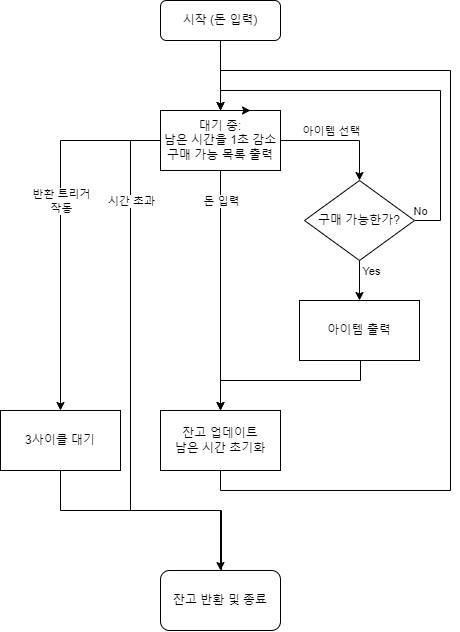

The diagram above was exported from draw.io. Its source (the exported page's mxGraphModel, read from the mxfile embedded in the PNG):
<mxGraphModel dx="1500" dy="757" grid="1" gridSize="10" guides="1" tooltips="1" connect="1" arrows="1" fold="1" page="1" pageScale="1" pageWidth="827" pageHeight="1169" math="0" shadow="0">
  <root>
    <mxCell id="WIyWlLk6GJQsqaUBKTNV-0" />
    <mxCell id="WIyWlLk6GJQsqaUBKTNV-1" parent="WIyWlLk6GJQsqaUBKTNV-0" />
    <mxCell id="WIyWlLk6GJQsqaUBKTNV-3" value="시작 (돈 입력)" style="rounded=1;whiteSpace=wrap;html=1;fontSize=12;glass=0;strokeWidth=1;shadow=0;" parent="WIyWlLk6GJQsqaUBKTNV-1" vertex="1">
      <mxGeometry x="290" y="160" width="120" height="40" as="geometry" />
    </mxCell>
    <mxCell id="ZLCOYkN7NWv5ZcrjLMqV-3" style="edgeStyle=orthogonalEdgeStyle;rounded=0;orthogonalLoop=1;jettySize=auto;html=1;entryX=0.5;entryY=0;entryDx=0;entryDy=0;" edge="1" parent="WIyWlLk6GJQsqaUBKTNV-1" source="ZLCOYkN7NWv5ZcrjLMqV-0" target="ZLCOYkN7NWv5ZcrjLMqV-2">
      <mxGeometry relative="1" as="geometry" />
    </mxCell>
    <mxCell id="ZLCOYkN7NWv5ZcrjLMqV-4" value="아이템 선택" style="edgeLabel;html=1;align=center;verticalAlign=middle;resizable=0;points=[];" vertex="1" connectable="0" parent="ZLCOYkN7NWv5ZcrjLMqV-3">
      <mxGeometry x="0.0204" y="-3" relative="1" as="geometry">
        <mxPoint x="-10" y="-13" as="offset" />
      </mxGeometry>
    </mxCell>
    <mxCell id="ZLCOYkN7NWv5ZcrjLMqV-14" value="" style="edgeStyle=orthogonalEdgeStyle;rounded=0;orthogonalLoop=1;jettySize=auto;html=1;entryX=0.5;entryY=0;entryDx=0;entryDy=0;" edge="1" parent="WIyWlLk6GJQsqaUBKTNV-1" source="ZLCOYkN7NWv5ZcrjLMqV-0" target="ZLCOYkN7NWv5ZcrjLMqV-11">
      <mxGeometry relative="1" as="geometry">
        <mxPoint x="350" y="400" as="targetPoint" />
      </mxGeometry>
    </mxCell>
    <mxCell id="ZLCOYkN7NWv5ZcrjLMqV-15" value="돈 입력" style="edgeLabel;html=1;align=center;verticalAlign=middle;resizable=0;points=[];" vertex="1" connectable="0" parent="ZLCOYkN7NWv5ZcrjLMqV-14">
      <mxGeometry x="-0.6327" relative="1" as="geometry">
        <mxPoint y="-14" as="offset" />
      </mxGeometry>
    </mxCell>
    <mxCell id="ZLCOYkN7NWv5ZcrjLMqV-16" style="edgeStyle=orthogonalEdgeStyle;rounded=0;orthogonalLoop=1;jettySize=auto;html=1;entryX=0.5;entryY=0;entryDx=0;entryDy=0;" edge="1" parent="WIyWlLk6GJQsqaUBKTNV-1" source="ZLCOYkN7NWv5ZcrjLMqV-0" target="ZLCOYkN7NWv5ZcrjLMqV-22">
      <mxGeometry relative="1" as="geometry">
        <mxPoint x="260" y="710" as="targetPoint" />
        <Array as="points">
          <mxPoint x="260" y="300" />
          <mxPoint x="260" y="670" />
          <mxPoint x="350" y="670" />
        </Array>
      </mxGeometry>
    </mxCell>
    <mxCell id="ZLCOYkN7NWv5ZcrjLMqV-17" value="시간 초과" style="edgeLabel;html=1;align=center;verticalAlign=middle;resizable=0;points=[];" vertex="1" connectable="0" parent="ZLCOYkN7NWv5ZcrjLMqV-16">
      <mxGeometry x="-0.378" y="-2" relative="1" as="geometry">
        <mxPoint x="2" y="-81" as="offset" />
      </mxGeometry>
    </mxCell>
    <mxCell id="ZLCOYkN7NWv5ZcrjLMqV-19" style="edgeStyle=orthogonalEdgeStyle;rounded=0;orthogonalLoop=1;jettySize=auto;html=1;" edge="1" parent="WIyWlLk6GJQsqaUBKTNV-1" source="ZLCOYkN7NWv5ZcrjLMqV-0" target="ZLCOYkN7NWv5ZcrjLMqV-21">
      <mxGeometry relative="1" as="geometry">
        <mxPoint x="190" y="640" as="targetPoint" />
      </mxGeometry>
    </mxCell>
    <mxCell id="ZLCOYkN7NWv5ZcrjLMqV-20" value="반환 트리거&lt;br&gt;작동" style="edgeLabel;html=1;align=center;verticalAlign=middle;resizable=0;points=[];" vertex="1" connectable="0" parent="ZLCOYkN7NWv5ZcrjLMqV-19">
      <mxGeometry x="-0.2372" y="-2" relative="1" as="geometry">
        <mxPoint x="2" y="19" as="offset" />
      </mxGeometry>
    </mxCell>
    <mxCell id="ZLCOYkN7NWv5ZcrjLMqV-0" value="대기 중:&lt;br&gt;남은 시간을 1초 감소&lt;br&gt;구매 가능 목록 출력" style="rounded=0;whiteSpace=wrap;html=1;" vertex="1" parent="WIyWlLk6GJQsqaUBKTNV-1">
      <mxGeometry x="290" y="270" width="120" height="60" as="geometry" />
    </mxCell>
    <mxCell id="ZLCOYkN7NWv5ZcrjLMqV-1" value="" style="edgeStyle=orthogonalEdgeStyle;rounded=0;orthogonalLoop=1;jettySize=auto;html=1;" edge="1" parent="WIyWlLk6GJQsqaUBKTNV-1" source="WIyWlLk6GJQsqaUBKTNV-3" target="ZLCOYkN7NWv5ZcrjLMqV-0">
      <mxGeometry relative="1" as="geometry" />
    </mxCell>
    <mxCell id="ZLCOYkN7NWv5ZcrjLMqV-6" style="edgeStyle=orthogonalEdgeStyle;rounded=0;orthogonalLoop=1;jettySize=auto;html=1;entryX=0.75;entryY=0;entryDx=0;entryDy=0;" edge="1" parent="WIyWlLk6GJQsqaUBKTNV-1" source="ZLCOYkN7NWv5ZcrjLMqV-2" target="ZLCOYkN7NWv5ZcrjLMqV-0">
      <mxGeometry relative="1" as="geometry">
        <Array as="points">
          <mxPoint x="570" y="380" />
          <mxPoint x="570" y="250" />
          <mxPoint x="350" y="250" />
          <mxPoint x="350" y="270" />
        </Array>
      </mxGeometry>
    </mxCell>
    <mxCell id="ZLCOYkN7NWv5ZcrjLMqV-7" value="No" style="edgeLabel;html=1;align=center;verticalAlign=middle;resizable=0;points=[];" vertex="1" connectable="0" parent="ZLCOYkN7NWv5ZcrjLMqV-6">
      <mxGeometry x="-0.9094" y="3" relative="1" as="geometry">
        <mxPoint x="-15" y="-7" as="offset" />
      </mxGeometry>
    </mxCell>
    <mxCell id="ZLCOYkN7NWv5ZcrjLMqV-9" value="" style="edgeStyle=orthogonalEdgeStyle;rounded=0;orthogonalLoop=1;jettySize=auto;html=1;" edge="1" parent="WIyWlLk6GJQsqaUBKTNV-1" source="ZLCOYkN7NWv5ZcrjLMqV-2" target="ZLCOYkN7NWv5ZcrjLMqV-8">
      <mxGeometry relative="1" as="geometry" />
    </mxCell>
    <mxCell id="ZLCOYkN7NWv5ZcrjLMqV-24" value="Yes" style="edgeLabel;html=1;align=center;verticalAlign=middle;resizable=0;points=[];" vertex="1" connectable="0" parent="ZLCOYkN7NWv5ZcrjLMqV-9">
      <mxGeometry x="-0.1214" y="-2" relative="1" as="geometry">
        <mxPoint x="13" y="-7" as="offset" />
      </mxGeometry>
    </mxCell>
    <mxCell id="ZLCOYkN7NWv5ZcrjLMqV-2" value="구매 가능한가?" style="rhombus;whiteSpace=wrap;html=1;" vertex="1" parent="WIyWlLk6GJQsqaUBKTNV-1">
      <mxGeometry x="434" y="340" width="110" height="80" as="geometry" />
    </mxCell>
    <mxCell id="ZLCOYkN7NWv5ZcrjLMqV-25" style="edgeStyle=orthogonalEdgeStyle;rounded=0;orthogonalLoop=1;jettySize=auto;html=1;entryX=0.5;entryY=0;entryDx=0;entryDy=0;" edge="1" parent="WIyWlLk6GJQsqaUBKTNV-1" source="ZLCOYkN7NWv5ZcrjLMqV-8" target="ZLCOYkN7NWv5ZcrjLMqV-11">
      <mxGeometry relative="1" as="geometry">
        <Array as="points">
          <mxPoint x="490" y="540" />
          <mxPoint x="350" y="540" />
        </Array>
      </mxGeometry>
    </mxCell>
    <mxCell id="ZLCOYkN7NWv5ZcrjLMqV-8" value="아이템 출력" style="whiteSpace=wrap;html=1;" vertex="1" parent="WIyWlLk6GJQsqaUBKTNV-1">
      <mxGeometry x="429" y="460" width="120" height="60" as="geometry" />
    </mxCell>
    <mxCell id="ZLCOYkN7NWv5ZcrjLMqV-12" style="edgeStyle=orthogonalEdgeStyle;rounded=0;orthogonalLoop=1;jettySize=auto;html=1;" edge="1" parent="WIyWlLk6GJQsqaUBKTNV-1" source="ZLCOYkN7NWv5ZcrjLMqV-11" target="ZLCOYkN7NWv5ZcrjLMqV-0">
      <mxGeometry relative="1" as="geometry">
        <Array as="points">
          <mxPoint x="350" y="650" />
          <mxPoint x="580" y="650" />
          <mxPoint x="580" y="230" />
          <mxPoint x="350" y="230" />
        </Array>
      </mxGeometry>
    </mxCell>
    <mxCell id="ZLCOYkN7NWv5ZcrjLMqV-11" value="잔고 업데이트&lt;br&gt;남은 시간 초기화" style="rounded=0;whiteSpace=wrap;html=1;" vertex="1" parent="WIyWlLk6GJQsqaUBKTNV-1">
      <mxGeometry x="290" y="570" width="120" height="60" as="geometry" />
    </mxCell>
    <mxCell id="ZLCOYkN7NWv5ZcrjLMqV-23" style="edgeStyle=orthogonalEdgeStyle;rounded=0;orthogonalLoop=1;jettySize=auto;html=1;" edge="1" parent="WIyWlLk6GJQsqaUBKTNV-1" source="ZLCOYkN7NWv5ZcrjLMqV-21">
      <mxGeometry relative="1" as="geometry">
        <mxPoint x="350" y="750" as="targetPoint" />
        <Array as="points">
          <mxPoint x="351" y="670" />
          <mxPoint x="351" y="750" />
        </Array>
      </mxGeometry>
    </mxCell>
    <mxCell id="ZLCOYkN7NWv5ZcrjLMqV-21" value="3사이클 대기" style="rounded=0;whiteSpace=wrap;html=1;" vertex="1" parent="WIyWlLk6GJQsqaUBKTNV-1">
      <mxGeometry x="130" y="570" width="120" height="60" as="geometry" />
    </mxCell>
    <mxCell id="ZLCOYkN7NWv5ZcrjLMqV-22" value="잔고 반환 및 종료" style="rounded=1;whiteSpace=wrap;html=1;" vertex="1" parent="WIyWlLk6GJQsqaUBKTNV-1">
      <mxGeometry x="290" y="730" width="120" height="60" as="geometry" />
    </mxCell>
  </root>
</mxGraphModel>